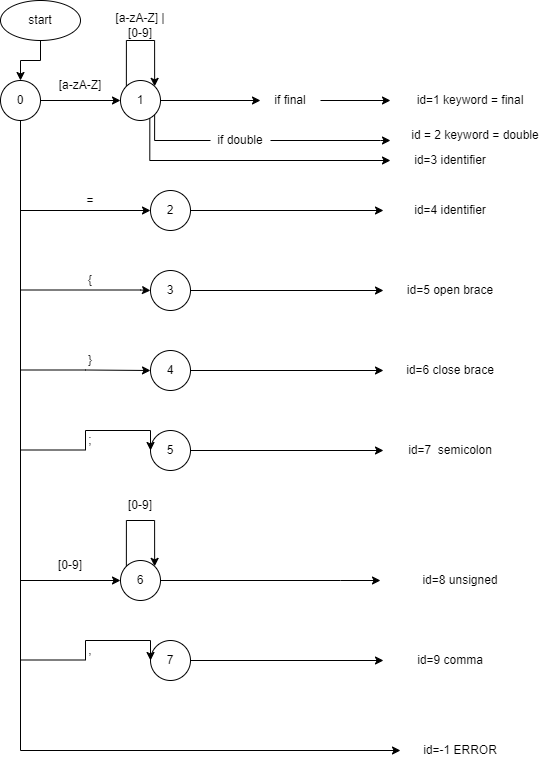

The diagram above was exported from draw.io. Its source (the exported page's mxGraphModel, read from the mxfile embedded in the PNG):
<mxGraphModel dx="990" dy="573" grid="1" gridSize="10" guides="1" tooltips="1" connect="1" arrows="1" fold="1" page="1" pageScale="1" pageWidth="827" pageHeight="1169" math="0" shadow="0">
  <root>
    <mxCell id="0" />
    <mxCell id="1" parent="0" />
    <mxCell id="fQAx_wJYC8fZEP4_BpID-54" style="edgeStyle=orthogonalEdgeStyle;rounded=0;orthogonalLoop=1;jettySize=auto;html=1;exitX=0.5;exitY=1;exitDx=0;exitDy=0;entryX=0.5;entryY=0;entryDx=0;entryDy=0;" edge="1" parent="1" source="fQAx_wJYC8fZEP4_BpID-55" target="fQAx_wJYC8fZEP4_BpID-68">
      <mxGeometry relative="1" as="geometry" />
    </mxCell>
    <mxCell id="fQAx_wJYC8fZEP4_BpID-55" value="start" style="ellipse;whiteSpace=wrap;html=1;" vertex="1" parent="1">
      <mxGeometry x="790" y="770" width="80" height="40" as="geometry" />
    </mxCell>
    <mxCell id="fQAx_wJYC8fZEP4_BpID-56" style="edgeStyle=orthogonalEdgeStyle;rounded=0;orthogonalLoop=1;jettySize=auto;html=1;exitX=1;exitY=0.5;exitDx=0;exitDy=0;entryX=0;entryY=0.5;entryDx=0;entryDy=0;" edge="1" parent="1" source="fQAx_wJYC8fZEP4_BpID-57" target="fQAx_wJYC8fZEP4_BpID-59">
      <mxGeometry relative="1" as="geometry" />
    </mxCell>
    <mxCell id="fQAx_wJYC8fZEP4_BpID-57" value="if final" style="text;html=1;align=center;verticalAlign=middle;whiteSpace=wrap;rounded=0;" vertex="1" parent="1">
      <mxGeometry x="1050" y="860" width="60" height="20" as="geometry" />
    </mxCell>
    <mxCell id="fQAx_wJYC8fZEP4_BpID-58" style="edgeStyle=orthogonalEdgeStyle;rounded=0;orthogonalLoop=1;jettySize=auto;html=1;exitX=1;exitY=0.5;exitDx=0;exitDy=0;entryX=0;entryY=0.5;entryDx=0;entryDy=0;" edge="1" parent="1" source="fQAx_wJYC8fZEP4_BpID-62" target="fQAx_wJYC8fZEP4_BpID-57">
      <mxGeometry relative="1" as="geometry">
        <mxPoint x="950" y="870" as="sourcePoint" />
      </mxGeometry>
    </mxCell>
    <mxCell id="fQAx_wJYC8fZEP4_BpID-59" value="id=1 keyword = final" style="text;html=1;align=center;verticalAlign=middle;whiteSpace=wrap;rounded=0;" vertex="1" parent="1">
      <mxGeometry x="1180" y="860" width="160" height="20" as="geometry" />
    </mxCell>
    <mxCell id="fQAx_wJYC8fZEP4_BpID-60" style="edgeStyle=orthogonalEdgeStyle;rounded=0;orthogonalLoop=1;jettySize=auto;html=1;exitX=0;exitY=0;exitDx=0;exitDy=0;entryX=1;entryY=0;entryDx=0;entryDy=0;" edge="1" parent="1" source="fQAx_wJYC8fZEP4_BpID-62" target="fQAx_wJYC8fZEP4_BpID-62">
      <mxGeometry relative="1" as="geometry">
        <mxPoint x="930" y="810" as="targetPoint" />
        <Array as="points">
          <mxPoint x="916" y="810" />
          <mxPoint x="944" y="810" />
        </Array>
      </mxGeometry>
    </mxCell>
    <mxCell id="fQAx_wJYC8fZEP4_BpID-61" style="edgeStyle=orthogonalEdgeStyle;rounded=0;orthogonalLoop=1;jettySize=auto;html=1;exitX=1;exitY=0.5;exitDx=0;exitDy=0;startArrow=none;" edge="1" parent="1" source="fQAx_wJYC8fZEP4_BpID-104">
      <mxGeometry relative="1" as="geometry">
        <mxPoint x="1180" y="910" as="targetPoint" />
        <Array as="points">
          <mxPoint x="1170" y="910" />
        </Array>
      </mxGeometry>
    </mxCell>
    <mxCell id="fQAx_wJYC8fZEP4_BpID-62" value="1" style="ellipse;whiteSpace=wrap;html=1;aspect=fixed;" vertex="1" parent="1">
      <mxGeometry x="910" y="850" width="40" height="40" as="geometry" />
    </mxCell>
    <mxCell id="fQAx_wJYC8fZEP4_BpID-63" value="2" style="ellipse;whiteSpace=wrap;html=1;aspect=fixed;" vertex="1" parent="1">
      <mxGeometry x="940" y="960" width="40" height="40" as="geometry" />
    </mxCell>
    <mxCell id="fQAx_wJYC8fZEP4_BpID-64" style="edgeStyle=orthogonalEdgeStyle;rounded=0;orthogonalLoop=1;jettySize=auto;html=1;exitX=1;exitY=0.5;exitDx=0;exitDy=0;entryX=0;entryY=0.5;entryDx=0;entryDy=0;" edge="1" parent="1" source="fQAx_wJYC8fZEP4_BpID-68" target="fQAx_wJYC8fZEP4_BpID-62">
      <mxGeometry relative="1" as="geometry" />
    </mxCell>
    <mxCell id="fQAx_wJYC8fZEP4_BpID-65" style="edgeStyle=orthogonalEdgeStyle;rounded=0;orthogonalLoop=1;jettySize=auto;html=1;exitX=0.5;exitY=1;exitDx=0;exitDy=0;entryX=0;entryY=0.5;entryDx=0;entryDy=0;" edge="1" parent="1" source="fQAx_wJYC8fZEP4_BpID-68" target="fQAx_wJYC8fZEP4_BpID-63">
      <mxGeometry relative="1" as="geometry">
        <Array as="points">
          <mxPoint x="810" y="980" />
        </Array>
      </mxGeometry>
    </mxCell>
    <mxCell id="fQAx_wJYC8fZEP4_BpID-66" style="edgeStyle=orthogonalEdgeStyle;rounded=0;orthogonalLoop=1;jettySize=auto;html=1;exitX=0.5;exitY=1;exitDx=0;exitDy=0;entryX=0;entryY=0.5;entryDx=0;entryDy=0;" edge="1" parent="1" source="fQAx_wJYC8fZEP4_BpID-68" target="fQAx_wJYC8fZEP4_BpID-73">
      <mxGeometry relative="1" as="geometry" />
    </mxCell>
    <mxCell id="fQAx_wJYC8fZEP4_BpID-67" style="edgeStyle=orthogonalEdgeStyle;rounded=0;orthogonalLoop=1;jettySize=auto;html=1;exitX=0.5;exitY=1;exitDx=0;exitDy=0;" edge="1" parent="1" source="fQAx_wJYC8fZEP4_BpID-68">
      <mxGeometry relative="1" as="geometry">
        <mxPoint x="1190" y="1520" as="targetPoint" />
        <Array as="points">
          <mxPoint x="810" y="1520" />
        </Array>
      </mxGeometry>
    </mxCell>
    <mxCell id="fQAx_wJYC8fZEP4_BpID-68" value="0" style="ellipse;whiteSpace=wrap;html=1;aspect=fixed;" vertex="1" parent="1">
      <mxGeometry x="790" y="850" width="40" height="40" as="geometry" />
    </mxCell>
    <mxCell id="fQAx_wJYC8fZEP4_BpID-69" value="[a-zA-Z]" style="text;html=1;align=center;verticalAlign=middle;whiteSpace=wrap;rounded=0;" vertex="1" parent="1">
      <mxGeometry x="840" y="840" width="60" height="30" as="geometry" />
    </mxCell>
    <mxCell id="fQAx_wJYC8fZEP4_BpID-70" value="[a-zA-Z] | [0-9]" style="text;html=1;align=center;verticalAlign=middle;whiteSpace=wrap;rounded=0;" vertex="1" parent="1">
      <mxGeometry x="900" y="780" width="60" height="30" as="geometry" />
    </mxCell>
    <mxCell id="fQAx_wJYC8fZEP4_BpID-71" value="id=9 comma" style="text;html=1;align=center;verticalAlign=middle;whiteSpace=wrap;rounded=0;" vertex="1" parent="1">
      <mxGeometry x="1160" y="1420" width="160" height="20" as="geometry" />
    </mxCell>
    <mxCell id="fQAx_wJYC8fZEP4_BpID-72" style="edgeStyle=orthogonalEdgeStyle;rounded=0;orthogonalLoop=1;jettySize=auto;html=1;exitX=1;exitY=0.5;exitDx=0;exitDy=0;" edge="1" parent="1" source="fQAx_wJYC8fZEP4_BpID-73" target="fQAx_wJYC8fZEP4_BpID-77">
      <mxGeometry relative="1" as="geometry">
        <mxPoint x="980" y="1370" as="sourcePoint" />
        <mxPoint x="1170" y="1350" as="targetPoint" />
        <Array as="points">
          <mxPoint x="1130" y="1350" />
          <mxPoint x="1130" y="1350" />
        </Array>
      </mxGeometry>
    </mxCell>
    <mxCell id="fQAx_wJYC8fZEP4_BpID-73" value="6" style="ellipse;whiteSpace=wrap;html=1;aspect=fixed;" vertex="1" parent="1">
      <mxGeometry x="910" y="1330" width="40" height="40" as="geometry" />
    </mxCell>
    <mxCell id="fQAx_wJYC8fZEP4_BpID-74" value="[0-9]" style="text;html=1;align=center;verticalAlign=middle;whiteSpace=wrap;rounded=0;" vertex="1" parent="1">
      <mxGeometry x="900" y="1260" width="60" height="30" as="geometry" />
    </mxCell>
    <mxCell id="fQAx_wJYC8fZEP4_BpID-75" value="[0-9]" style="text;html=1;align=center;verticalAlign=middle;whiteSpace=wrap;rounded=0;" vertex="1" parent="1">
      <mxGeometry x="830" y="1320" width="60" height="30" as="geometry" />
    </mxCell>
    <mxCell id="fQAx_wJYC8fZEP4_BpID-76" style="edgeStyle=orthogonalEdgeStyle;rounded=0;orthogonalLoop=1;jettySize=auto;html=1;exitX=0;exitY=0;exitDx=0;exitDy=0;entryX=1;entryY=0;entryDx=0;entryDy=0;" edge="1" parent="1" source="fQAx_wJYC8fZEP4_BpID-73" target="fQAx_wJYC8fZEP4_BpID-73">
      <mxGeometry relative="1" as="geometry">
        <Array as="points">
          <mxPoint x="916" y="1290" />
          <mxPoint x="944" y="1290" />
        </Array>
      </mxGeometry>
    </mxCell>
    <mxCell id="fQAx_wJYC8fZEP4_BpID-77" value="id=8 unsigned" style="text;html=1;align=center;verticalAlign=middle;whiteSpace=wrap;rounded=0;" vertex="1" parent="1">
      <mxGeometry x="1170" y="1340" width="160" height="20" as="geometry" />
    </mxCell>
    <mxCell id="fQAx_wJYC8fZEP4_BpID-78" value="id=-1 ERROR" style="text;html=1;align=center;verticalAlign=middle;whiteSpace=wrap;rounded=0;" vertex="1" parent="1">
      <mxGeometry x="1170" y="1510" width="160" height="20" as="geometry" />
    </mxCell>
    <mxCell id="fQAx_wJYC8fZEP4_BpID-79" style="edgeStyle=orthogonalEdgeStyle;rounded=0;orthogonalLoop=1;jettySize=auto;html=1;exitX=0.733;exitY=0.938;exitDx=0;exitDy=0;exitPerimeter=0;" edge="1" parent="1" source="fQAx_wJYC8fZEP4_BpID-62">
      <mxGeometry relative="1" as="geometry">
        <mxPoint x="940" y="910" as="sourcePoint" />
        <mxPoint x="1180" y="930" as="targetPoint" />
        <Array as="points">
          <mxPoint x="939" y="930" />
        </Array>
      </mxGeometry>
    </mxCell>
    <mxCell id="fQAx_wJYC8fZEP4_BpID-80" value="id=3 identifier" style="text;html=1;align=center;verticalAlign=middle;whiteSpace=wrap;rounded=0;" vertex="1" parent="1">
      <mxGeometry x="1160" y="920" width="160" height="20" as="geometry" />
    </mxCell>
    <mxCell id="fQAx_wJYC8fZEP4_BpID-81" style="edgeStyle=orthogonalEdgeStyle;rounded=0;orthogonalLoop=1;jettySize=auto;html=1;exitX=1;exitY=0.5;exitDx=0;exitDy=0;" edge="1" parent="1" source="fQAx_wJYC8fZEP4_BpID-63">
      <mxGeometry relative="1" as="geometry">
        <mxPoint x="1042.5" y="950" as="sourcePoint" />
        <mxPoint x="1173" y="980" as="targetPoint" />
        <Array as="points">
          <mxPoint x="1173" y="980" />
        </Array>
      </mxGeometry>
    </mxCell>
    <mxCell id="fQAx_wJYC8fZEP4_BpID-82" value="id=4 identifier" style="text;html=1;align=center;verticalAlign=middle;whiteSpace=wrap;rounded=0;" vertex="1" parent="1">
      <mxGeometry x="1160" y="970" width="160" height="20" as="geometry" />
    </mxCell>
    <mxCell id="fQAx_wJYC8fZEP4_BpID-83" value="=" style="text;html=1;align=center;verticalAlign=middle;whiteSpace=wrap;rounded=0;" vertex="1" parent="1">
      <mxGeometry x="800" y="960" width="160" height="20" as="geometry" />
    </mxCell>
    <mxCell id="fQAx_wJYC8fZEP4_BpID-84" value="3" style="ellipse;whiteSpace=wrap;html=1;aspect=fixed;" vertex="1" parent="1">
      <mxGeometry x="940" y="1040" width="40" height="40" as="geometry" />
    </mxCell>
    <mxCell id="fQAx_wJYC8fZEP4_BpID-85" style="edgeStyle=orthogonalEdgeStyle;rounded=0;orthogonalLoop=1;jettySize=auto;html=1;exitX=1;exitY=0.5;exitDx=0;exitDy=0;" edge="1" parent="1" source="fQAx_wJYC8fZEP4_BpID-84">
      <mxGeometry relative="1" as="geometry">
        <mxPoint x="1042.5" y="1030" as="sourcePoint" />
        <mxPoint x="1173" y="1060" as="targetPoint" />
        <Array as="points">
          <mxPoint x="1173" y="1060" />
        </Array>
      </mxGeometry>
    </mxCell>
    <mxCell id="fQAx_wJYC8fZEP4_BpID-86" value="id=5 open brace" style="text;html=1;align=center;verticalAlign=middle;whiteSpace=wrap;rounded=0;" vertex="1" parent="1">
      <mxGeometry x="1160" y="1050" width="160" height="20" as="geometry" />
    </mxCell>
    <mxCell id="fQAx_wJYC8fZEP4_BpID-87" style="edgeStyle=orthogonalEdgeStyle;rounded=0;orthogonalLoop=1;jettySize=auto;html=1;exitX=1;exitY=0.5;exitDx=0;exitDy=0;entryX=0;entryY=0.5;entryDx=0;entryDy=0;" edge="1" parent="1" target="fQAx_wJYC8fZEP4_BpID-84">
      <mxGeometry relative="1" as="geometry">
        <mxPoint x="810" y="1059.5" as="sourcePoint" />
        <mxPoint x="880" y="1140" as="targetPoint" />
        <Array as="points">
          <mxPoint x="930" y="1060" />
          <mxPoint x="930" y="1060" />
        </Array>
      </mxGeometry>
    </mxCell>
    <mxCell id="fQAx_wJYC8fZEP4_BpID-88" value="{" style="text;html=1;align=center;verticalAlign=middle;whiteSpace=wrap;rounded=0;" vertex="1" parent="1">
      <mxGeometry x="800" y="1040" width="160" height="20" as="geometry" />
    </mxCell>
    <mxCell id="fQAx_wJYC8fZEP4_BpID-89" value="4" style="ellipse;whiteSpace=wrap;html=1;aspect=fixed;" vertex="1" parent="1">
      <mxGeometry x="940" y="1120" width="40" height="40" as="geometry" />
    </mxCell>
    <mxCell id="fQAx_wJYC8fZEP4_BpID-90" style="edgeStyle=orthogonalEdgeStyle;rounded=0;orthogonalLoop=1;jettySize=auto;html=1;exitX=1;exitY=0.5;exitDx=0;exitDy=0;" edge="1" parent="1" source="fQAx_wJYC8fZEP4_BpID-89">
      <mxGeometry relative="1" as="geometry">
        <mxPoint x="1042.5" y="1110" as="sourcePoint" />
        <mxPoint x="1173" y="1140" as="targetPoint" />
        <Array as="points">
          <mxPoint x="1173" y="1140" />
        </Array>
      </mxGeometry>
    </mxCell>
    <mxCell id="fQAx_wJYC8fZEP4_BpID-91" value="id=6 close brace" style="text;html=1;align=center;verticalAlign=middle;whiteSpace=wrap;rounded=0;" vertex="1" parent="1">
      <mxGeometry x="1160" y="1130" width="160" height="20" as="geometry" />
    </mxCell>
    <mxCell id="fQAx_wJYC8fZEP4_BpID-92" value="}" style="text;html=1;align=center;verticalAlign=middle;whiteSpace=wrap;rounded=0;" vertex="1" parent="1">
      <mxGeometry x="800" y="1120" width="160" height="20" as="geometry" />
    </mxCell>
    <mxCell id="fQAx_wJYC8fZEP4_BpID-93" style="edgeStyle=orthogonalEdgeStyle;rounded=0;orthogonalLoop=1;jettySize=auto;html=1;exitX=1;exitY=0.5;exitDx=0;exitDy=0;entryX=0;entryY=0.5;entryDx=0;entryDy=0;" edge="1" parent="1" target="fQAx_wJYC8fZEP4_BpID-89">
      <mxGeometry relative="1" as="geometry">
        <mxPoint x="810" y="1139.5" as="sourcePoint" />
        <mxPoint x="930" y="1140" as="targetPoint" />
        <Array as="points" />
      </mxGeometry>
    </mxCell>
    <mxCell id="fQAx_wJYC8fZEP4_BpID-94" value="5" style="ellipse;whiteSpace=wrap;html=1;aspect=fixed;" vertex="1" parent="1">
      <mxGeometry x="940" y="1200" width="40" height="40" as="geometry" />
    </mxCell>
    <mxCell id="fQAx_wJYC8fZEP4_BpID-95" style="edgeStyle=orthogonalEdgeStyle;rounded=0;orthogonalLoop=1;jettySize=auto;html=1;exitX=1;exitY=0.5;exitDx=0;exitDy=0;" edge="1" parent="1" source="fQAx_wJYC8fZEP4_BpID-94">
      <mxGeometry relative="1" as="geometry">
        <mxPoint x="1042.5" y="1190" as="sourcePoint" />
        <mxPoint x="1173" y="1220" as="targetPoint" />
        <Array as="points">
          <mxPoint x="1173" y="1220" />
        </Array>
      </mxGeometry>
    </mxCell>
    <mxCell id="fQAx_wJYC8fZEP4_BpID-96" value="id=7&amp;nbsp; semicolon" style="text;html=1;align=center;verticalAlign=middle;whiteSpace=wrap;rounded=0;" vertex="1" parent="1">
      <mxGeometry x="1160" y="1210" width="160" height="20" as="geometry" />
    </mxCell>
    <mxCell id="fQAx_wJYC8fZEP4_BpID-97" style="edgeStyle=orthogonalEdgeStyle;rounded=0;orthogonalLoop=1;jettySize=auto;html=1;exitX=1;exitY=0.5;exitDx=0;exitDy=0;entryX=0;entryY=0.5;entryDx=0;entryDy=0;" edge="1" parent="1">
      <mxGeometry relative="1" as="geometry">
        <mxPoint x="810" y="1219.5" as="sourcePoint" />
        <mxPoint x="940" y="1220" as="targetPoint" />
        <Array as="points" />
      </mxGeometry>
    </mxCell>
    <mxCell id="fQAx_wJYC8fZEP4_BpID-98" value=";" style="text;html=1;align=center;verticalAlign=middle;whiteSpace=wrap;rounded=0;" vertex="1" parent="1">
      <mxGeometry x="800" y="1200" width="160" height="20" as="geometry" />
    </mxCell>
    <mxCell id="fQAx_wJYC8fZEP4_BpID-99" value="7" style="ellipse;whiteSpace=wrap;html=1;aspect=fixed;" vertex="1" parent="1">
      <mxGeometry x="940" y="1410" width="40" height="40" as="geometry" />
    </mxCell>
    <mxCell id="fQAx_wJYC8fZEP4_BpID-100" style="edgeStyle=orthogonalEdgeStyle;rounded=0;orthogonalLoop=1;jettySize=auto;html=1;exitX=1;exitY=0.5;exitDx=0;exitDy=0;" edge="1" parent="1" source="fQAx_wJYC8fZEP4_BpID-99">
      <mxGeometry relative="1" as="geometry">
        <mxPoint x="1042.5" y="1400" as="sourcePoint" />
        <mxPoint x="1173" y="1430" as="targetPoint" />
        <Array as="points">
          <mxPoint x="1173" y="1430" />
        </Array>
      </mxGeometry>
    </mxCell>
    <mxCell id="fQAx_wJYC8fZEP4_BpID-101" value="," style="text;html=1;align=center;verticalAlign=middle;whiteSpace=wrap;rounded=0;" vertex="1" parent="1">
      <mxGeometry x="800" y="1410" width="160" height="20" as="geometry" />
    </mxCell>
    <mxCell id="fQAx_wJYC8fZEP4_BpID-102" style="edgeStyle=orthogonalEdgeStyle;rounded=0;orthogonalLoop=1;jettySize=auto;html=1;exitX=1;exitY=0.5;exitDx=0;exitDy=0;entryX=0;entryY=0.5;entryDx=0;entryDy=0;" edge="1" parent="1">
      <mxGeometry relative="1" as="geometry">
        <mxPoint x="810" y="1429.5" as="sourcePoint" />
        <mxPoint x="940" y="1430" as="targetPoint" />
        <Array as="points" />
      </mxGeometry>
    </mxCell>
    <mxCell id="fQAx_wJYC8fZEP4_BpID-103" style="edgeStyle=orthogonalEdgeStyle;rounded=0;orthogonalLoop=1;jettySize=auto;html=1;exitX=0.5;exitY=1;exitDx=0;exitDy=0;" edge="1" parent="1" source="fQAx_wJYC8fZEP4_BpID-78" target="fQAx_wJYC8fZEP4_BpID-78">
      <mxGeometry relative="1" as="geometry" />
    </mxCell>
    <mxCell id="fQAx_wJYC8fZEP4_BpID-104" value="if double" style="text;html=1;strokeColor=none;fillColor=none;align=center;verticalAlign=middle;whiteSpace=wrap;rounded=0;" vertex="1" parent="1">
      <mxGeometry x="1000" y="895" width="60" height="30" as="geometry" />
    </mxCell>
    <mxCell id="fQAx_wJYC8fZEP4_BpID-105" value="" style="edgeStyle=orthogonalEdgeStyle;rounded=0;orthogonalLoop=1;jettySize=auto;html=1;exitX=1;exitY=1;exitDx=0;exitDy=0;endArrow=none;" edge="1" parent="1" source="fQAx_wJYC8fZEP4_BpID-62" target="fQAx_wJYC8fZEP4_BpID-104">
      <mxGeometry relative="1" as="geometry">
        <mxPoint x="944.1421356237311" y="884.1421356237311" as="sourcePoint" />
        <mxPoint x="1150" y="910" as="targetPoint" />
        <Array as="points">
          <mxPoint x="944" y="910" />
        </Array>
      </mxGeometry>
    </mxCell>
    <mxCell id="fQAx_wJYC8fZEP4_BpID-106" value="id = 2 keyword = double" style="text;html=1;strokeColor=none;fillColor=none;align=center;verticalAlign=middle;whiteSpace=wrap;rounded=0;" vertex="1" parent="1">
      <mxGeometry x="1200" y="890" width="130" height="30" as="geometry" />
    </mxCell>
  </root>
</mxGraphModel>